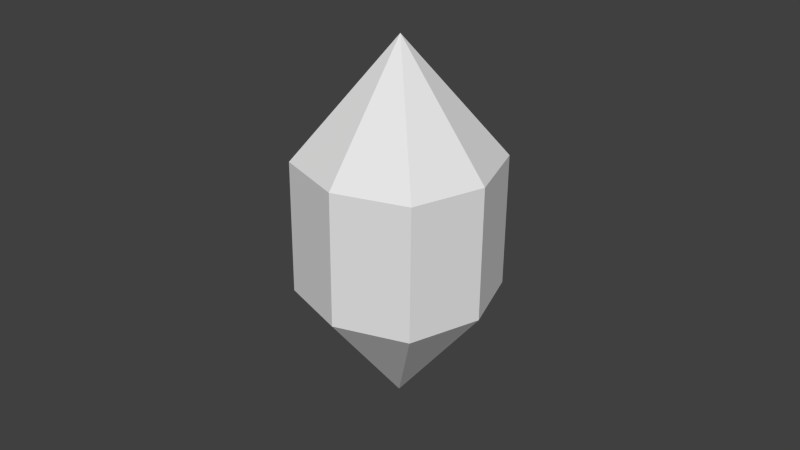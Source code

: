 # Source: diamant_rare.blend  (saved by Blender 2.79.0; exported with 4.5.12 LTS)
import bpy
from mathutils import Matrix  # noqa: F401  (used for matrix-valued properties, if any)

bpy.ops.wm.read_factory_settings(use_empty=True)
scene = bpy.context.scene
scene.name = 'Scene'

# ---- collections
col_collection_1 = bpy.data.collections.new('Collection 1'); scene.collection.children.link(col_collection_1)

# ---- materials (node trees are filled in below, after node groups)
mat_material = bpy.data.materials.new('Material')
mat_material.alpha_threshold = 0.0
mat_material.use_transparent_shadow = False
mat_material.roughness = 0.5
mat_material.line_color = (0.0, 0.0, 0.0, 1.0)

# ---- material node trees

# ---- world
world_world = bpy.data.worlds.new('World'); scene.world = world_world
world_world.color = (0.05088, 0.05088, 0.05088)
world_world.use_sun_shadow = False
world_world.sun_shadow_jitter_overblur = 0.0
world_world.cycles.sampling_method = 'NONE'
world_world.cycles.sample_map_resolution = 256

# ---- meshes
me_cube_017 = bpy.data.meshes.new('Cube.017')
me_cube_017.from_pydata([(1.328, 0.364, 0.5868), (2.243, 2.444, 0.952), (-1.156, 1.993, 0.4841), (-0.2405, 4.073, 0.8494), (2.787, 1.832, 0.183), (3.702, 3.912, 0.5483), (0.3036, 3.461, 0.08043), (1.219, 5.541, 0.4456), (-0.2784, 0.8113, 0.6364), (0.6366, 2.892, 1.002), (1.91, 3.013, 0.03081), (2.825, 5.094, 0.396), (-1.047, 3.134, 0.2566), (-0.1319, 5.214, 0.6218), (2.679, 0.6908, 0.4106), (3.594, 2.771, 0.7758), (2.523, 5.833, 1.018), (0.006189, 0.03525, 0.009807)], [], [(8, 9, 3, 2), (12, 13, 7, 6), (10, 11, 5, 4), (14, 15, 1, 0), (17, 10, 4), (16, 9, 1), (3, 9, 16), (6, 10, 17), (6, 7, 11, 10), (0, 1, 9, 8), (2, 12, 17), (7, 13, 16), (16, 15, 5), (17, 14, 0), (4, 5, 15, 14), (2, 3, 13, 12), (13, 3, 16), (15, 16, 1), (11, 16, 5), (11, 7, 16), (12, 6, 17), (14, 17, 4), (8, 17, 0), (8, 2, 17)])
_uv = me_cube_017.uv_layers.new(name='UVMap')
_uv.uv.foreach_set('vector', [0.1734, 0.0, 0.1734, 0.4002, 0.03207, 0.5178, 0.03207, 0.1176, 0.5011, 0.7075, 0.5011, 0.3097, 0.6376, 0.1862, 0.6376, 0.5841, 0.8306, 0.5577, 0.8306, 0.1598, 0.9702, 0.2805, 0.9702, 0.6783, 0.5011, 0.1505, 0.5011, 0.5507, 0.3661, 0.4279, 0.3661, 0.0277, 0.7506, 0.7782, 0.8306, 0.5577, 0.9702, 0.6783, 0.2378, 1.0, 0.1734, 0.4002, 0.3661, 0.4279, 0.03207, 0.5178, 0.1734, 0.4002, 0.2378, 1.0, 0.6376, 0.5841, 0.8306, 0.5577, 0.7506, 0.7782, 0.6376, 0.5841, 0.6376, 0.1862, 0.8306, 0.1598, 0.8306, 0.5577, 0.3661, 0.0277, 0.3661, 0.4279, 0.1734, 0.4002, 0.1734, 0.0, 0.5309, 0.8782, 0.5011, 0.7075, 0.7506, 0.7782, 0.6376, 0.1862, 0.5011, 0.3097, 0.7382, 0.0, 0.2378, 1.0, 0.5011, 0.5507, 0.469, 0.7185, 0.7506, 0.7782, 1.0, 0.8489, 0.8635, 0.9724, 0.9702, 0.6783, 0.9702, 0.2805, 1.0, 0.4511, 1.0, 0.8489, 0.03207, 0.1176, 0.03207, 0.5178, 3.033e-07, 0.6856, 0.0, 0.2854, 3.033e-07, 0.6856, 0.03207, 0.5178, 0.2378, 1.0, 0.5011, 0.5507, 0.2378, 1.0, 0.3661, 0.4279, 0.3277, 0.8361, 0.2378, 1.0, 0.469, 0.7185, 0.8306, 0.1598, 0.6376, 0.1862, 0.7382, 0.0, 0.5011, 0.7075, 0.6376, 0.5841, 0.7506, 0.7782, 1.0, 0.8489, 0.7506, 0.7782, 0.9702, 0.6783, 0.6705, 0.9988, 0.7506, 0.7782, 0.8635, 0.9724, 0.6705, 0.9988, 0.5309, 0.8782, 0.7506, 0.7782])
me_cube_017.materials.append(mat_material)
me_cube_017.use_remesh_preserve_volume = False
me_cube_017.use_remesh_preserve_attributes = False
me_cube_017.use_mirror_vertex_groups = False
me_cube_017.update()

# ---- objects
ob_cube_016 = bpy.data.objects.new('Cube.016', me_cube_017)

# ---- transforms, parenting, visibility, modifiers, constraints
ob_cube_016.location = (2.98e-08, -2.98e-08, 1.192e-07)
ob_cube_016.rotation_euler = (0.8147, -0.3034, -4.968)
ob_cube_016.scale = (0.04683, 0.04683, 0.2555)
ob_cube_016.lineart.crease_threshold = 0.0

# ---- collection membership
col_collection_1.objects.link(ob_cube_016)

# ---- scene / render settings (as saved in the file)
scene.frame_start = 1; scene.frame_end = 250; scene.frame_set(113)
scene.render.engine = 'BLENDER_EEVEE_NEXT'
scene.render.resolution_percentage = 50
scene.render.dither_intensity = 0.0
scene.cycles.use_denoising = False
scene.cycles.samples = 10
scene.cycles.sampling_pattern = 'TABULATED_SOBOL'
scene.cycles.light_sampling_threshold = 0.0
scene.cycles.use_adaptive_sampling = False
scene.cycles.use_light_tree = False
scene.cycles.blur_glossy = 0.0
scene.cycles.pixel_filter_type = 'GAUSSIAN'
scene.cycles.sample_clamp_indirect = 0.0
scene.view_settings.view_transform = 'Standard'
bpy.context.view_layer.update()

# ---- added for rendering (the .blend has no active camera and no usable light): camera, sun
cam_auto = bpy.data.cameras.new('AutoCamera')
cam_auto.lens = 50.0
cam_auto.sensor_width = 36.0
cam_auto.clip_end = 1000.0
ob_auto_camera = bpy.data.objects.new('AutoCamera', cam_auto)
scene.collection.objects.link(ob_auto_camera)
ob_auto_camera.location = (0.62671, -0.750752, 0.699561)
ob_auto_camera.rotation_euler = (1.09748, -7.21219e-08, 0.694738)
scene.camera = ob_auto_camera
light_auto_sun = bpy.data.lights.new('AutoSun', 'SUN')
light_auto_sun.energy = 3.0
light_auto_sun.angle = 0.0523599
ob_auto_sun = bpy.data.objects.new('AutoSun', light_auto_sun)
scene.collection.objects.link(ob_auto_sun)
ob_auto_sun.rotation_euler = (0.872665, 0.174533, 0.523599)
bpy.context.view_layer.update()
